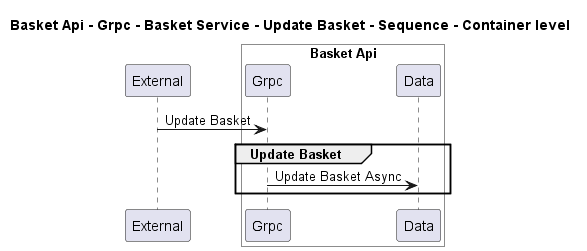

The diagram above was rendered by PlantUML. Its source (embedded in the PNG):
@startuml
!pragma layout smetana

title Basket Api - Grpc - Basket Service - Update Basket - Sequence - Container level

participant "External" as C4InterFlow.SoftwareSystems.ExternalSystem

box "Basket Api" #White
    participant "Grpc" as dotnet.eShop.Architecture.SoftwareSystems.BasketApi.Containers.Grpc
    participant "Data" as dotnet.eShop.Architecture.SoftwareSystems.BasketApi.Containers.Data
end box


C4InterFlow.SoftwareSystems.ExternalSystem -> dotnet.eShop.Architecture.SoftwareSystems.BasketApi.Containers.Grpc : Update Basket
group Update Basket
dotnet.eShop.Architecture.SoftwareSystems.BasketApi.Containers.Grpc -> dotnet.eShop.Architecture.SoftwareSystems.BasketApi.Containers.Data : Update Basket Async
end


@enduml